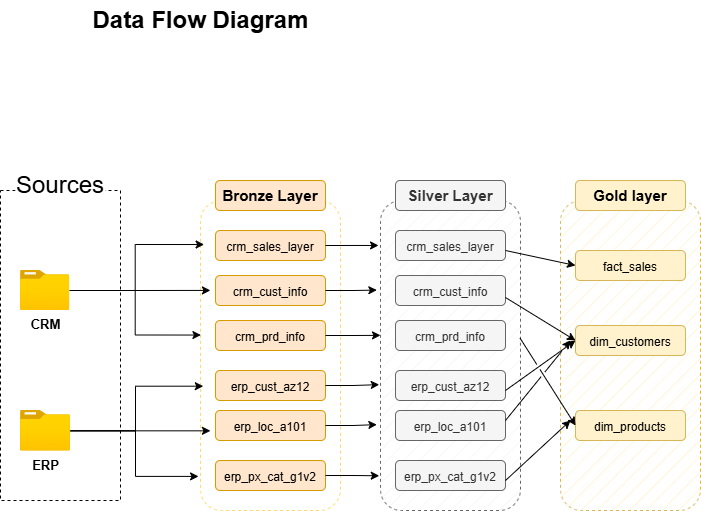

The diagram above was exported from draw.io. Its source (the exported page's mxGraphModel, read from the mxfile embedded in the PNG):
<mxGraphModel dx="1042" dy="722" grid="1" gridSize="10" guides="1" tooltips="1" connect="1" arrows="1" fold="1" page="1" pageScale="1" pageWidth="850" pageHeight="1100" math="0" shadow="0">
  <root>
    <mxCell id="0" />
    <mxCell id="1" parent="0" />
    <mxCell id="pNMPjXbcqqudWq_BsAKG-1" value="" style="rounded=0;whiteSpace=wrap;html=1;fillColor=none;dashed=1;" vertex="1" parent="1">
      <mxGeometry x="40" y="190" width="120" height="310" as="geometry" />
    </mxCell>
    <mxCell id="pNMPjXbcqqudWq_BsAKG-2" value="Data Flow Diagram" style="text;strokeColor=none;fillColor=none;html=1;fontSize=24;fontStyle=1;verticalAlign=middle;align=center;" vertex="1" parent="1">
      <mxGeometry x="190" width="100" height="40" as="geometry" />
    </mxCell>
    <mxCell id="pNMPjXbcqqudWq_BsAKG-3" value="&lt;font style=&quot;font-size: 24px;&quot;&gt;Sources&lt;/font&gt;" style="rounded=1;whiteSpace=wrap;html=1;strokeColor=none;" vertex="1" parent="1">
      <mxGeometry x="55" y="170" width="90" height="30" as="geometry" />
    </mxCell>
    <mxCell id="pNMPjXbcqqudWq_BsAKG-4" value="&lt;font style=&quot;font-size: 13px;&quot;&gt;&lt;b style=&quot;&quot;&gt;CRM&lt;/b&gt;&lt;/font&gt;" style="image;aspect=fixed;html=1;points=[];align=center;fontSize=12;image=img/lib/azure2/general/Folder_Blank.svg;" vertex="1" parent="1">
      <mxGeometry x="60" y="270" width="49.29" height="40" as="geometry" />
    </mxCell>
    <mxCell id="pNMPjXbcqqudWq_BsAKG-5" value="&lt;font style=&quot;font-size: 13px;&quot;&gt;&lt;b style=&quot;&quot;&gt;ERP&lt;/b&gt;&lt;/font&gt;" style="image;aspect=fixed;html=1;points=[];align=center;fontSize=12;image=img/lib/azure2/general/Folder_Blank.svg;" vertex="1" parent="1">
      <mxGeometry x="60" y="410" width="50" height="40.58" as="geometry" />
    </mxCell>
    <mxCell id="pNMPjXbcqqudWq_BsAKG-12" value="" style="rounded=1;whiteSpace=wrap;html=1;fillColor=default;dashed=1;strokeColor=#FFD966;fillStyle=hatch;gradientColor=none;" vertex="1" parent="1">
      <mxGeometry x="240" y="200" width="140" height="310" as="geometry" />
    </mxCell>
    <mxCell id="pNMPjXbcqqudWq_BsAKG-13" value="&lt;font&gt;Bronze Layer&lt;/font&gt;" style="rounded=1;whiteSpace=wrap;html=1;strokeColor=#d79b00;fontStyle=1;fillColor=#ffe6cc;fontSize=15;" vertex="1" parent="1">
      <mxGeometry x="255" y="180" width="110" height="30" as="geometry" />
    </mxCell>
    <mxCell id="pNMPjXbcqqudWq_BsAKG-15" value="&lt;font style=&quot;font-size: 12px;&quot;&gt;crm_prd_info&lt;/font&gt;" style="rounded=1;whiteSpace=wrap;html=1;strokeColor=#d79b00;fontStyle=0;fillColor=#ffe6cc;fontSize=15;" vertex="1" parent="1">
      <mxGeometry x="255" y="320" width="110" height="30" as="geometry" />
    </mxCell>
    <mxCell id="pNMPjXbcqqudWq_BsAKG-16" value="&lt;font style=&quot;font-size: 12px;&quot;&gt;crm_cust_info&lt;/font&gt;" style="rounded=1;whiteSpace=wrap;html=1;strokeColor=#d79b00;fontStyle=0;fillColor=#ffe6cc;fontSize=15;" vertex="1" parent="1">
      <mxGeometry x="255" y="275" width="110" height="30" as="geometry" />
    </mxCell>
    <mxCell id="pNMPjXbcqqudWq_BsAKG-17" value="&lt;font style=&quot;font-size: 12px;&quot;&gt;crm_sales_layer&lt;/font&gt;" style="rounded=1;whiteSpace=wrap;html=1;strokeColor=#d79b00;fontStyle=0;fillColor=#ffe6cc;fontSize=15;" vertex="1" parent="1">
      <mxGeometry x="255" y="230" width="110" height="30" as="geometry" />
    </mxCell>
    <mxCell id="pNMPjXbcqqudWq_BsAKG-22" style="edgeStyle=orthogonalEdgeStyle;rounded=0;orthogonalLoop=1;jettySize=auto;html=1;entryX=0.071;entryY=0.29;entryDx=0;entryDy=0;entryPerimeter=0;" edge="1" parent="1" source="pNMPjXbcqqudWq_BsAKG-4" target="pNMPjXbcqqudWq_BsAKG-12">
      <mxGeometry relative="1" as="geometry" />
    </mxCell>
    <mxCell id="pNMPjXbcqqudWq_BsAKG-23" style="edgeStyle=orthogonalEdgeStyle;rounded=0;orthogonalLoop=1;jettySize=auto;html=1;entryX=0.026;entryY=0.142;entryDx=0;entryDy=0;entryPerimeter=0;" edge="1" parent="1" source="pNMPjXbcqqudWq_BsAKG-4" target="pNMPjXbcqqudWq_BsAKG-12">
      <mxGeometry relative="1" as="geometry" />
    </mxCell>
    <mxCell id="pNMPjXbcqqudWq_BsAKG-24" style="edgeStyle=orthogonalEdgeStyle;rounded=0;orthogonalLoop=1;jettySize=auto;html=1;entryX=0.003;entryY=0.434;entryDx=0;entryDy=0;entryPerimeter=0;" edge="1" parent="1" source="pNMPjXbcqqudWq_BsAKG-4" target="pNMPjXbcqqudWq_BsAKG-12">
      <mxGeometry relative="1" as="geometry" />
    </mxCell>
    <mxCell id="pNMPjXbcqqudWq_BsAKG-28" value="&lt;font style=&quot;font-size: 12px;&quot;&gt;erp_px_cat_g1v2&lt;/font&gt;" style="rounded=1;whiteSpace=wrap;html=1;strokeColor=#d79b00;fontStyle=0;fillColor=#ffe6cc;fontSize=15;" vertex="1" parent="1">
      <mxGeometry x="255" y="460" width="110" height="30" as="geometry" />
    </mxCell>
    <mxCell id="pNMPjXbcqqudWq_BsAKG-29" value="&lt;font style=&quot;font-size: 12px;&quot;&gt;erp_loc_a101&lt;/font&gt;" style="rounded=1;whiteSpace=wrap;html=1;strokeColor=#d79b00;fontStyle=0;fillColor=#ffe6cc;fontSize=15;" vertex="1" parent="1">
      <mxGeometry x="255" y="410" width="110" height="30" as="geometry" />
    </mxCell>
    <mxCell id="pNMPjXbcqqudWq_BsAKG-30" value="&lt;font style=&quot;font-size: 12px;&quot;&gt;erp_cust_az12&lt;/font&gt;" style="rounded=1;whiteSpace=wrap;html=1;strokeColor=#d79b00;fontStyle=0;fillColor=#ffe6cc;fontSize=15;" vertex="1" parent="1">
      <mxGeometry x="255" y="370" width="110" height="30" as="geometry" />
    </mxCell>
    <mxCell id="ml6RwJVauH0KjyiwIkVd-1" value="" style="rounded=1;whiteSpace=wrap;html=1;fillColor=#f5f5f5;dashed=1;strokeColor=#666666;fillStyle=hatch;fontColor=#333333;" vertex="1" parent="1">
      <mxGeometry x="420" y="200" width="140" height="310" as="geometry" />
    </mxCell>
    <mxCell id="ml6RwJVauH0KjyiwIkVd-2" value="&lt;font&gt;Silver Layer&lt;/font&gt;" style="rounded=1;whiteSpace=wrap;html=1;strokeColor=#666666;fontStyle=1;fillColor=#f5f5f5;fontSize=15;fontColor=#333333;" vertex="1" parent="1">
      <mxGeometry x="435" y="180" width="110" height="30" as="geometry" />
    </mxCell>
    <mxCell id="ml6RwJVauH0KjyiwIkVd-3" value="&lt;font style=&quot;font-size: 12px;&quot;&gt;crm_prd_info&lt;/font&gt;" style="rounded=1;whiteSpace=wrap;html=1;strokeColor=#666666;fontStyle=0;fillColor=#f5f5f5;fontSize=15;fontColor=#333333;" vertex="1" parent="1">
      <mxGeometry x="435" y="320" width="110" height="30" as="geometry" />
    </mxCell>
    <mxCell id="ml6RwJVauH0KjyiwIkVd-4" value="&lt;font style=&quot;font-size: 12px;&quot;&gt;crm_cust_info&lt;/font&gt;" style="rounded=1;whiteSpace=wrap;html=1;strokeColor=#666666;fontStyle=0;fillColor=#f5f5f5;fontSize=15;fontColor=#333333;" vertex="1" parent="1">
      <mxGeometry x="435" y="275" width="110" height="30" as="geometry" />
    </mxCell>
    <mxCell id="ml6RwJVauH0KjyiwIkVd-5" value="&lt;font style=&quot;font-size: 12px;&quot;&gt;crm_sales_layer&lt;/font&gt;" style="rounded=1;whiteSpace=wrap;html=1;strokeColor=#666666;fontStyle=0;fillColor=#f5f5f5;fontSize=15;fontColor=#333333;" vertex="1" parent="1">
      <mxGeometry x="435" y="230" width="110" height="30" as="geometry" />
    </mxCell>
    <mxCell id="ml6RwJVauH0KjyiwIkVd-6" value="&lt;font style=&quot;font-size: 12px;&quot;&gt;erp_px_cat_g1v2&lt;/font&gt;" style="rounded=1;whiteSpace=wrap;html=1;strokeColor=#666666;fontStyle=0;fillColor=#f5f5f5;fontSize=15;fontColor=#333333;" vertex="1" parent="1">
      <mxGeometry x="435" y="460" width="110" height="30" as="geometry" />
    </mxCell>
    <mxCell id="ml6RwJVauH0KjyiwIkVd-7" value="&lt;font style=&quot;font-size: 12px;&quot;&gt;erp_loc_a101&lt;/font&gt;" style="rounded=1;whiteSpace=wrap;html=1;strokeColor=#666666;fontStyle=0;fillColor=#f5f5f5;fontSize=15;fontColor=#333333;" vertex="1" parent="1">
      <mxGeometry x="435" y="410" width="110" height="30" as="geometry" />
    </mxCell>
    <mxCell id="ml6RwJVauH0KjyiwIkVd-8" value="&lt;font style=&quot;font-size: 12px;&quot;&gt;erp_cust_az12&lt;/font&gt;" style="rounded=1;whiteSpace=wrap;html=1;strokeColor=#666666;fontStyle=0;fillColor=#f5f5f5;fontSize=15;fontColor=#333333;" vertex="1" parent="1">
      <mxGeometry x="435" y="370" width="110" height="30" as="geometry" />
    </mxCell>
    <mxCell id="ml6RwJVauH0KjyiwIkVd-10" style="edgeStyle=orthogonalEdgeStyle;rounded=0;orthogonalLoop=1;jettySize=auto;html=1;exitX=1;exitY=0.5;exitDx=0;exitDy=0;entryX=-0.014;entryY=0.145;entryDx=0;entryDy=0;entryPerimeter=0;" edge="1" parent="1" source="pNMPjXbcqqudWq_BsAKG-17" target="ml6RwJVauH0KjyiwIkVd-1">
      <mxGeometry relative="1" as="geometry" />
    </mxCell>
    <mxCell id="ml6RwJVauH0KjyiwIkVd-11" style="edgeStyle=orthogonalEdgeStyle;rounded=0;orthogonalLoop=1;jettySize=auto;html=1;exitX=1;exitY=0.5;exitDx=0;exitDy=0;entryX=-0.026;entryY=0.289;entryDx=0;entryDy=0;entryPerimeter=0;" edge="1" parent="1" source="pNMPjXbcqqudWq_BsAKG-16" target="ml6RwJVauH0KjyiwIkVd-1">
      <mxGeometry relative="1" as="geometry" />
    </mxCell>
    <mxCell id="ml6RwJVauH0KjyiwIkVd-12" style="edgeStyle=orthogonalEdgeStyle;rounded=0;orthogonalLoop=1;jettySize=auto;html=1;exitX=1;exitY=0.5;exitDx=0;exitDy=0;entryX=0;entryY=0.435;entryDx=0;entryDy=0;entryPerimeter=0;" edge="1" parent="1" source="pNMPjXbcqqudWq_BsAKG-15" target="ml6RwJVauH0KjyiwIkVd-1">
      <mxGeometry relative="1" as="geometry" />
    </mxCell>
    <mxCell id="ml6RwJVauH0KjyiwIkVd-13" style="edgeStyle=orthogonalEdgeStyle;rounded=0;orthogonalLoop=1;jettySize=auto;html=1;exitX=1;exitY=0.5;exitDx=0;exitDy=0;entryX=-0.009;entryY=0.594;entryDx=0;entryDy=0;entryPerimeter=0;" edge="1" parent="1" source="pNMPjXbcqqudWq_BsAKG-30" target="ml6RwJVauH0KjyiwIkVd-1">
      <mxGeometry relative="1" as="geometry" />
    </mxCell>
    <mxCell id="ml6RwJVauH0KjyiwIkVd-14" style="edgeStyle=orthogonalEdgeStyle;rounded=0;orthogonalLoop=1;jettySize=auto;html=1;exitX=1;exitY=0.5;exitDx=0;exitDy=0;entryX=-0.026;entryY=0.723;entryDx=0;entryDy=0;entryPerimeter=0;" edge="1" parent="1" source="pNMPjXbcqqudWq_BsAKG-29" target="ml6RwJVauH0KjyiwIkVd-1">
      <mxGeometry relative="1" as="geometry" />
    </mxCell>
    <mxCell id="ml6RwJVauH0KjyiwIkVd-15" style="edgeStyle=orthogonalEdgeStyle;rounded=0;orthogonalLoop=1;jettySize=auto;html=1;exitX=1;exitY=0.5;exitDx=0;exitDy=0;entryX=-0.009;entryY=0.888;entryDx=0;entryDy=0;entryPerimeter=0;" edge="1" parent="1" source="pNMPjXbcqqudWq_BsAKG-28" target="ml6RwJVauH0KjyiwIkVd-1">
      <mxGeometry relative="1" as="geometry" />
    </mxCell>
    <mxCell id="ml6RwJVauH0KjyiwIkVd-16" value="" style="rounded=1;whiteSpace=wrap;html=1;fillColor=#fff2cc;dashed=1;strokeColor=#d6b656;fillStyle=hatch;" vertex="1" parent="1">
      <mxGeometry x="600" y="200" width="140" height="310" as="geometry" />
    </mxCell>
    <mxCell id="ml6RwJVauH0KjyiwIkVd-17" value="&lt;font&gt;Gold layer&lt;/font&gt;" style="rounded=1;whiteSpace=wrap;html=1;strokeColor=#d6b656;fontStyle=1;fillColor=#fff2cc;fontSize=15;" vertex="1" parent="1">
      <mxGeometry x="615" y="180" width="110" height="30" as="geometry" />
    </mxCell>
    <mxCell id="ml6RwJVauH0KjyiwIkVd-18" value="&lt;font style=&quot;font-size: 12px;&quot;&gt;dim_products&lt;/font&gt;" style="rounded=1;whiteSpace=wrap;html=1;strokeColor=#d6b656;fontStyle=0;fillColor=#fff2cc;fontSize=15;" vertex="1" parent="1">
      <mxGeometry x="615" y="410" width="110" height="30" as="geometry" />
    </mxCell>
    <mxCell id="ml6RwJVauH0KjyiwIkVd-19" value="&lt;font style=&quot;font-size: 12px;&quot;&gt;dim_customers&lt;/font&gt;" style="rounded=1;whiteSpace=wrap;html=1;strokeColor=#d6b656;fontStyle=0;fillColor=#fff2cc;fontSize=15;" vertex="1" parent="1">
      <mxGeometry x="615" y="325" width="110" height="30" as="geometry" />
    </mxCell>
    <mxCell id="ml6RwJVauH0KjyiwIkVd-20" value="&lt;font style=&quot;font-size: 12px;&quot;&gt;fact_sales&lt;/font&gt;" style="rounded=1;whiteSpace=wrap;html=1;strokeColor=#d6b656;fontStyle=0;fillColor=#fff2cc;fontSize=15;" vertex="1" parent="1">
      <mxGeometry x="615" y="250" width="110" height="30" as="geometry" />
    </mxCell>
    <mxCell id="ml6RwJVauH0KjyiwIkVd-24" style="edgeStyle=orthogonalEdgeStyle;rounded=0;orthogonalLoop=1;jettySize=auto;html=1;entryX=0.02;entryY=0.599;entryDx=0;entryDy=0;entryPerimeter=0;" edge="1" parent="1" source="pNMPjXbcqqudWq_BsAKG-5" target="pNMPjXbcqqudWq_BsAKG-12">
      <mxGeometry relative="1" as="geometry" />
    </mxCell>
    <mxCell id="ml6RwJVauH0KjyiwIkVd-25" style="edgeStyle=orthogonalEdgeStyle;rounded=0;orthogonalLoop=1;jettySize=auto;html=1;entryX=-0.014;entryY=0.89;entryDx=0;entryDy=0;entryPerimeter=0;" edge="1" parent="1" source="pNMPjXbcqqudWq_BsAKG-5" target="pNMPjXbcqqudWq_BsAKG-12">
      <mxGeometry relative="1" as="geometry" />
    </mxCell>
    <mxCell id="ml6RwJVauH0KjyiwIkVd-27" style="edgeStyle=orthogonalEdgeStyle;rounded=0;orthogonalLoop=1;jettySize=auto;html=1;entryX=0.071;entryY=0.743;entryDx=0;entryDy=0;entryPerimeter=0;" edge="1" parent="1" source="pNMPjXbcqqudWq_BsAKG-5" target="pNMPjXbcqqudWq_BsAKG-12">
      <mxGeometry relative="1" as="geometry" />
    </mxCell>
    <mxCell id="ml6RwJVauH0KjyiwIkVd-28" value="" style="endArrow=classic;html=1;rounded=0;entryX=0;entryY=0.5;entryDx=0;entryDy=0;" edge="1" parent="1" target="ml6RwJVauH0KjyiwIkVd-20">
      <mxGeometry width="50" height="50" relative="1" as="geometry">
        <mxPoint x="545" y="250" as="sourcePoint" />
        <mxPoint x="595" y="200" as="targetPoint" />
      </mxGeometry>
    </mxCell>
    <mxCell id="ml6RwJVauH0KjyiwIkVd-30" value="" style="endArrow=classic;html=1;rounded=0;entryX=0;entryY=0.5;entryDx=0;entryDy=0;jumpStyle=gap;" edge="1" parent="1" target="ml6RwJVauH0KjyiwIkVd-19">
      <mxGeometry width="50" height="50" relative="1" as="geometry">
        <mxPoint x="545" y="297" as="sourcePoint" />
        <mxPoint x="610" y="340" as="targetPoint" />
      </mxGeometry>
    </mxCell>
    <mxCell id="ml6RwJVauH0KjyiwIkVd-31" value="" style="endArrow=classic;html=1;rounded=0;entryX=0;entryY=0.5;entryDx=0;entryDy=0;jumpStyle=gap;" edge="1" parent="1" target="ml6RwJVauH0KjyiwIkVd-19">
      <mxGeometry width="50" height="50" relative="1" as="geometry">
        <mxPoint x="545" y="390" as="sourcePoint" />
        <mxPoint x="590" y="350" as="targetPoint" />
      </mxGeometry>
    </mxCell>
    <mxCell id="ml6RwJVauH0KjyiwIkVd-32" value="" style="endArrow=classic;html=1;rounded=0;exitX=0.997;exitY=0.444;exitDx=0;exitDy=0;exitPerimeter=0;entryX=0;entryY=0.5;entryDx=0;entryDy=0;jumpStyle=gap;" edge="1" parent="1" source="ml6RwJVauH0KjyiwIkVd-1" target="ml6RwJVauH0KjyiwIkVd-18">
      <mxGeometry width="50" height="50" relative="1" as="geometry">
        <mxPoint x="580" y="402" as="sourcePoint" />
        <mxPoint x="633" y="360" as="targetPoint" />
      </mxGeometry>
    </mxCell>
    <mxCell id="ml6RwJVauH0KjyiwIkVd-33" value="" style="endArrow=classic;html=1;rounded=0;jumpStyle=gap;" edge="1" parent="1">
      <mxGeometry width="50" height="50" relative="1" as="geometry">
        <mxPoint x="545" y="420" as="sourcePoint" />
        <mxPoint x="610" y="340" as="targetPoint" />
      </mxGeometry>
    </mxCell>
    <mxCell id="ml6RwJVauH0KjyiwIkVd-34" value="" style="endArrow=classic;html=1;rounded=0;jumpStyle=gap;" edge="1" parent="1">
      <mxGeometry width="50" height="50" relative="1" as="geometry">
        <mxPoint x="545" y="480" as="sourcePoint" />
        <mxPoint x="610" y="420" as="targetPoint" />
      </mxGeometry>
    </mxCell>
  </root>
</mxGraphModel>